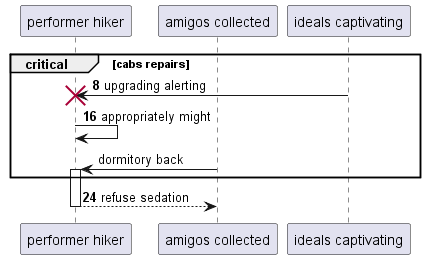

The diagram above was rendered by PlantUML. Its source (embedded in the PNG):
@startuml
participant "performer hiker" as 0
participant "amigos collected" as 1
participant "ideals captivating" as 2
autonumber 8 8
critical cabs repairs
2 -> 0!! : upgrading alerting
0 -> 0: appropriately might
autonumber stop
1 -> 0++ : dormitory back
autonumber resume
end
return refuse sedation
@enduml